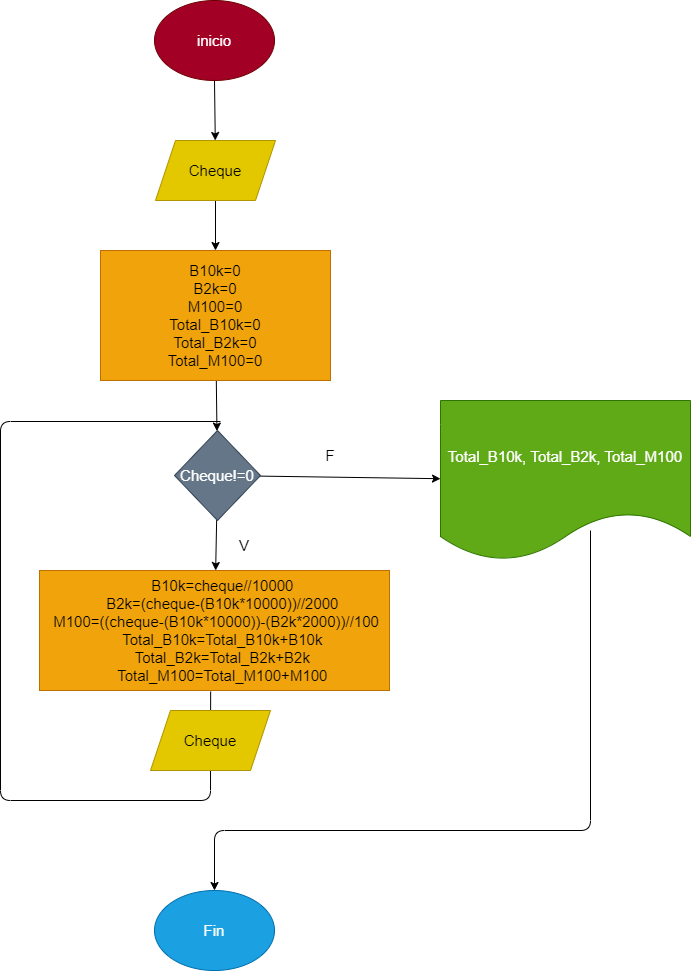

The diagram above was exported from draw.io. Its source (the exported page's mxGraphModel, read from the mxfile embedded in the PNG):
<mxGraphModel dx="1280" dy="593" grid="1" gridSize="10" guides="1" tooltips="1" connect="1" arrows="1" fold="1" page="1" pageScale="1" pageWidth="827" pageHeight="1169" math="0" shadow="0">
  <root>
    <mxCell id="0" />
    <mxCell id="1" parent="0" />
    <mxCell id="6" value="" style="edgeStyle=none;html=1;fontSize=15;" edge="1" parent="1" source="2" target="5">
      <mxGeometry relative="1" as="geometry" />
    </mxCell>
    <mxCell id="2" value="inicio" style="ellipse;whiteSpace=wrap;html=1;fontSize=15;fillColor=#a20025;fontColor=#ffffff;strokeColor=#6F0000;" vertex="1" parent="1">
      <mxGeometry x="354" y="10" width="120" height="80" as="geometry" />
    </mxCell>
    <mxCell id="8" value="" style="edgeStyle=none;html=1;fontSize=15;" edge="1" parent="1" source="5" target="7">
      <mxGeometry relative="1" as="geometry" />
    </mxCell>
    <mxCell id="5" value="Cheque" style="shape=parallelogram;perimeter=parallelogramPerimeter;whiteSpace=wrap;html=1;fixedSize=1;fontSize=15;fillColor=#e3c800;fontColor=#000000;strokeColor=#B09500;" vertex="1" parent="1">
      <mxGeometry x="355" y="150" width="120" height="60" as="geometry" />
    </mxCell>
    <mxCell id="10" value="" style="edgeStyle=none;html=1;fontSize=15;" edge="1" parent="1" source="7" target="9">
      <mxGeometry relative="1" as="geometry" />
    </mxCell>
    <mxCell id="7" value="B10k=0&lt;br&gt;B2k=0&lt;br&gt;M100=0&lt;br&gt;Total_B10k=0&lt;br&gt;Total_B2k=0&lt;br&gt;Total_M100=0" style="whiteSpace=wrap;html=1;fontSize=15;fillColor=#f0a30a;fontColor=#000000;strokeColor=#BD7000;" vertex="1" parent="1">
      <mxGeometry x="300" y="260" width="230" height="130" as="geometry" />
    </mxCell>
    <mxCell id="12" value="" style="edgeStyle=none;html=1;fontSize=15;" edge="1" parent="1" source="9" target="11">
      <mxGeometry relative="1" as="geometry" />
    </mxCell>
    <mxCell id="15" value="" style="edgeStyle=none;html=1;fontSize=15;" edge="1" parent="1" source="9" target="14">
      <mxGeometry relative="1" as="geometry" />
    </mxCell>
    <mxCell id="9" value="Cheque!=0" style="rhombus;whiteSpace=wrap;html=1;fontSize=15;fillColor=#647687;fontColor=#ffffff;strokeColor=#314354;" vertex="1" parent="1">
      <mxGeometry x="374" y="440" width="86" height="90" as="geometry" />
    </mxCell>
    <mxCell id="11" value="&lt;div&gt;&amp;nbsp; &amp;nbsp; B10k=cheque//10000&lt;/div&gt;&lt;div&gt;&amp;nbsp; &amp;nbsp; B2k=(cheque-(B10k*10000))//2000&lt;/div&gt;&lt;div&gt;&amp;nbsp;M100=((cheque-(B10k*10000))-(B2k*2000))//100&lt;/div&gt;&lt;div&gt;&amp;nbsp; &amp;nbsp; Total_B10k=Total_B10k+B10k&lt;/div&gt;&lt;div&gt;&amp;nbsp; &amp;nbsp; Total_B2k=Total_B2k+B2k&lt;/div&gt;&lt;div&gt;&amp;nbsp; &amp;nbsp; Total_M100=Total_M100+M100&lt;/div&gt;" style="whiteSpace=wrap;html=1;fontSize=15;fillColor=#f0a30a;fontColor=#000000;strokeColor=#BD7000;" vertex="1" parent="1">
      <mxGeometry x="239" y="580" width="350" height="120" as="geometry" />
    </mxCell>
    <mxCell id="20" value="" style="edgeStyle=none;html=1;fontSize=15;" edge="1" parent="1" target="19">
      <mxGeometry relative="1" as="geometry">
        <mxPoint x="790" y="540" as="sourcePoint" />
        <Array as="points">
          <mxPoint x="790" y="840" />
          <mxPoint x="414" y="840" />
        </Array>
      </mxGeometry>
    </mxCell>
    <mxCell id="14" value="&lt;div&gt;Total_B10k,&amp;nbsp;&lt;span&gt;Total_B2k,&amp;nbsp;&lt;/span&gt;&lt;span&gt;Total_M100&lt;/span&gt;&lt;/div&gt;" style="shape=document;whiteSpace=wrap;html=1;boundedLbl=1;fontSize=15;fillColor=#60a917;fontColor=#ffffff;strokeColor=#2D7600;" vertex="1" parent="1">
      <mxGeometry x="640" y="410" width="250" height="160" as="geometry" />
    </mxCell>
    <mxCell id="16" value="V" style="text;html=1;strokeColor=none;fillColor=none;align=center;verticalAlign=middle;whiteSpace=wrap;rounded=0;fontSize=15;" vertex="1" parent="1">
      <mxGeometry x="414" y="540" width="60" height="30" as="geometry" />
    </mxCell>
    <mxCell id="17" value="F" style="text;html=1;strokeColor=none;fillColor=none;align=center;verticalAlign=middle;whiteSpace=wrap;rounded=0;fontSize=15;" vertex="1" parent="1">
      <mxGeometry x="500" y="450" width="60" height="30" as="geometry" />
    </mxCell>
    <mxCell id="19" value="Fin" style="ellipse;whiteSpace=wrap;html=1;fontSize=15;fillColor=#1ba1e2;fontColor=#ffffff;strokeColor=#006EAF;" vertex="1" parent="1">
      <mxGeometry x="354" y="900" width="120" height="80" as="geometry" />
    </mxCell>
    <mxCell id="22" value="" style="edgeStyle=none;html=1;fontSize=15;exitX=0.489;exitY=1.009;exitDx=0;exitDy=0;exitPerimeter=0;endArrow=none;" edge="1" parent="1" source="11">
      <mxGeometry relative="1" as="geometry">
        <mxPoint x="420" y="431" as="targetPoint" />
        <mxPoint x="410.1500000000001" y="701.0799999999999" as="sourcePoint" />
        <Array as="points">
          <mxPoint x="410" y="810" />
          <mxPoint x="200" y="810" />
          <mxPoint x="200" y="431" />
        </Array>
      </mxGeometry>
    </mxCell>
    <mxCell id="21" value="Cheque" style="shape=parallelogram;perimeter=parallelogramPerimeter;whiteSpace=wrap;html=1;fixedSize=1;fontSize=15;fillColor=#e3c800;fontColor=#000000;strokeColor=#B09500;" vertex="1" parent="1">
      <mxGeometry x="350" y="720" width="120" height="60" as="geometry" />
    </mxCell>
  </root>
</mxGraphModel>